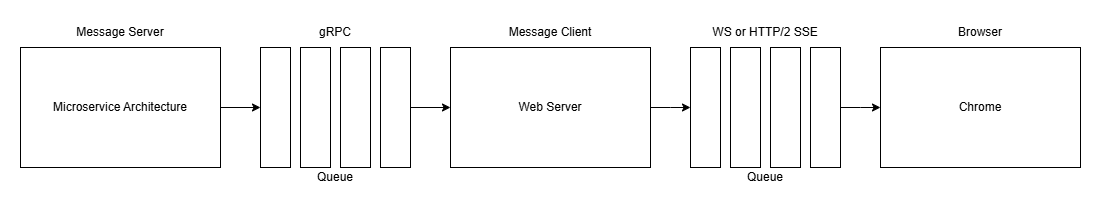

The diagram above was exported from draw.io. Its source (the exported page's mxGraphModel, read from the mxfile embedded in the PNG):
<mxGraphModel dx="1719" dy="776" grid="1" gridSize="10" guides="1" tooltips="1" connect="1" arrows="1" fold="1" page="1" pageScale="1" pageWidth="850" pageHeight="1100" math="0" shadow="0">
  <root>
    <mxCell id="0" />
    <mxCell id="1" parent="0" />
    <mxCell id="wJsPCjSKBa4vVpN3woB6-8" style="edgeStyle=orthogonalEdgeStyle;rounded=0;orthogonalLoop=1;jettySize=auto;html=1;exitX=1;exitY=0.5;exitDx=0;exitDy=0;entryX=0;entryY=0.5;entryDx=0;entryDy=0;" edge="1" parent="1" source="wJsPCjSKBa4vVpN3woB6-1" target="wJsPCjSKBa4vVpN3woB6-3">
      <mxGeometry relative="1" as="geometry" />
    </mxCell>
    <mxCell id="wJsPCjSKBa4vVpN3woB6-1" value="Microservice Architecture" style="rounded=0;whiteSpace=wrap;html=1;" vertex="1" parent="1">
      <mxGeometry x="40" y="40" width="200" height="120" as="geometry" />
    </mxCell>
    <mxCell id="wJsPCjSKBa4vVpN3woB6-2" value="Message Server" style="text;html=1;align=center;verticalAlign=middle;whiteSpace=wrap;rounded=0;" vertex="1" parent="1">
      <mxGeometry x="40" y="10" width="200" height="30" as="geometry" />
    </mxCell>
    <mxCell id="wJsPCjSKBa4vVpN3woB6-3" value="" style="rounded=0;whiteSpace=wrap;html=1;" vertex="1" parent="1">
      <mxGeometry x="280" y="40" width="30" height="120" as="geometry" />
    </mxCell>
    <mxCell id="wJsPCjSKBa4vVpN3woB6-4" value="" style="rounded=0;whiteSpace=wrap;html=1;" vertex="1" parent="1">
      <mxGeometry x="320" y="40" width="30" height="120" as="geometry" />
    </mxCell>
    <mxCell id="wJsPCjSKBa4vVpN3woB6-5" value="" style="rounded=0;whiteSpace=wrap;html=1;" vertex="1" parent="1">
      <mxGeometry x="360" y="40" width="30" height="120" as="geometry" />
    </mxCell>
    <mxCell id="wJsPCjSKBa4vVpN3woB6-10" style="edgeStyle=orthogonalEdgeStyle;rounded=0;orthogonalLoop=1;jettySize=auto;html=1;exitX=1;exitY=0.5;exitDx=0;exitDy=0;" edge="1" parent="1" source="wJsPCjSKBa4vVpN3woB6-6" target="wJsPCjSKBa4vVpN3woB6-9">
      <mxGeometry relative="1" as="geometry" />
    </mxCell>
    <mxCell id="wJsPCjSKBa4vVpN3woB6-6" value="" style="rounded=0;whiteSpace=wrap;html=1;" vertex="1" parent="1">
      <mxGeometry x="400" y="40" width="30" height="120" as="geometry" />
    </mxCell>
    <mxCell id="wJsPCjSKBa4vVpN3woB6-7" value="Queue" style="text;html=1;align=center;verticalAlign=middle;whiteSpace=wrap;rounded=0;" vertex="1" parent="1">
      <mxGeometry x="280" y="160" width="150" height="20" as="geometry" />
    </mxCell>
    <mxCell id="wJsPCjSKBa4vVpN3woB6-17" style="edgeStyle=orthogonalEdgeStyle;rounded=0;orthogonalLoop=1;jettySize=auto;html=1;exitX=1;exitY=0.5;exitDx=0;exitDy=0;entryX=0;entryY=0.5;entryDx=0;entryDy=0;" edge="1" parent="1" source="wJsPCjSKBa4vVpN3woB6-9">
      <mxGeometry relative="1" as="geometry">
        <mxPoint x="710" y="100" as="targetPoint" />
      </mxGeometry>
    </mxCell>
    <mxCell id="wJsPCjSKBa4vVpN3woB6-9" value="" style="rounded=0;whiteSpace=wrap;html=1;" vertex="1" parent="1">
      <mxGeometry x="470" y="40" width="200" height="120" as="geometry" />
    </mxCell>
    <mxCell id="wJsPCjSKBa4vVpN3woB6-11" value="Message Client" style="text;html=1;align=center;verticalAlign=middle;whiteSpace=wrap;rounded=0;" vertex="1" parent="1">
      <mxGeometry x="470" y="10" width="200" height="30" as="geometry" />
    </mxCell>
    <mxCell id="wJsPCjSKBa4vVpN3woB6-16" value="Queue" style="text;html=1;align=center;verticalAlign=middle;whiteSpace=wrap;rounded=0;" vertex="1" parent="1">
      <mxGeometry x="710" y="160" width="150" height="20" as="geometry" />
    </mxCell>
    <mxCell id="wJsPCjSKBa4vVpN3woB6-18" value="" style="rounded=0;whiteSpace=wrap;html=1;" vertex="1" parent="1">
      <mxGeometry x="900" y="40" width="200" height="120" as="geometry" />
    </mxCell>
    <mxCell id="wJsPCjSKBa4vVpN3woB6-20" value="Web Server" style="text;html=1;align=center;verticalAlign=middle;whiteSpace=wrap;rounded=0;" vertex="1" parent="1">
      <mxGeometry x="470" y="85" width="200" height="30" as="geometry" />
    </mxCell>
    <mxCell id="wJsPCjSKBa4vVpN3woB6-21" value="" style="rounded=0;whiteSpace=wrap;html=1;" vertex="1" parent="1">
      <mxGeometry x="710" y="40" width="30" height="120" as="geometry" />
    </mxCell>
    <mxCell id="wJsPCjSKBa4vVpN3woB6-22" value="" style="rounded=0;whiteSpace=wrap;html=1;" vertex="1" parent="1">
      <mxGeometry x="750" y="40" width="30" height="120" as="geometry" />
    </mxCell>
    <mxCell id="wJsPCjSKBa4vVpN3woB6-23" value="" style="rounded=0;whiteSpace=wrap;html=1;" vertex="1" parent="1">
      <mxGeometry x="790" y="40" width="30" height="120" as="geometry" />
    </mxCell>
    <mxCell id="wJsPCjSKBa4vVpN3woB6-24" style="edgeStyle=orthogonalEdgeStyle;rounded=0;orthogonalLoop=1;jettySize=auto;html=1;exitX=1;exitY=0.5;exitDx=0;exitDy=0;" edge="1" parent="1" source="wJsPCjSKBa4vVpN3woB6-25">
      <mxGeometry relative="1" as="geometry">
        <mxPoint x="900" y="100" as="targetPoint" />
      </mxGeometry>
    </mxCell>
    <mxCell id="wJsPCjSKBa4vVpN3woB6-25" value="" style="rounded=0;whiteSpace=wrap;html=1;" vertex="1" parent="1">
      <mxGeometry x="830" y="40" width="30" height="120" as="geometry" />
    </mxCell>
    <mxCell id="wJsPCjSKBa4vVpN3woB6-26" value="Browser" style="text;html=1;align=center;verticalAlign=middle;whiteSpace=wrap;rounded=0;" vertex="1" parent="1">
      <mxGeometry x="900" y="10" width="200" height="30" as="geometry" />
    </mxCell>
    <mxCell id="wJsPCjSKBa4vVpN3woB6-27" value="Chrome" style="text;html=1;align=center;verticalAlign=middle;whiteSpace=wrap;rounded=0;" vertex="1" parent="1">
      <mxGeometry x="900" y="85" width="200" height="30" as="geometry" />
    </mxCell>
    <mxCell id="wJsPCjSKBa4vVpN3woB6-28" value="gRPC" style="text;html=1;align=center;verticalAlign=middle;whiteSpace=wrap;rounded=0;" vertex="1" parent="1">
      <mxGeometry x="280" y="10" width="150" height="30" as="geometry" />
    </mxCell>
    <mxCell id="wJsPCjSKBa4vVpN3woB6-29" value="WS or HTTP/2 SSE" style="text;html=1;align=center;verticalAlign=middle;whiteSpace=wrap;rounded=0;" vertex="1" parent="1">
      <mxGeometry x="710" y="10" width="150" height="30" as="geometry" />
    </mxCell>
  </root>
</mxGraphModel>